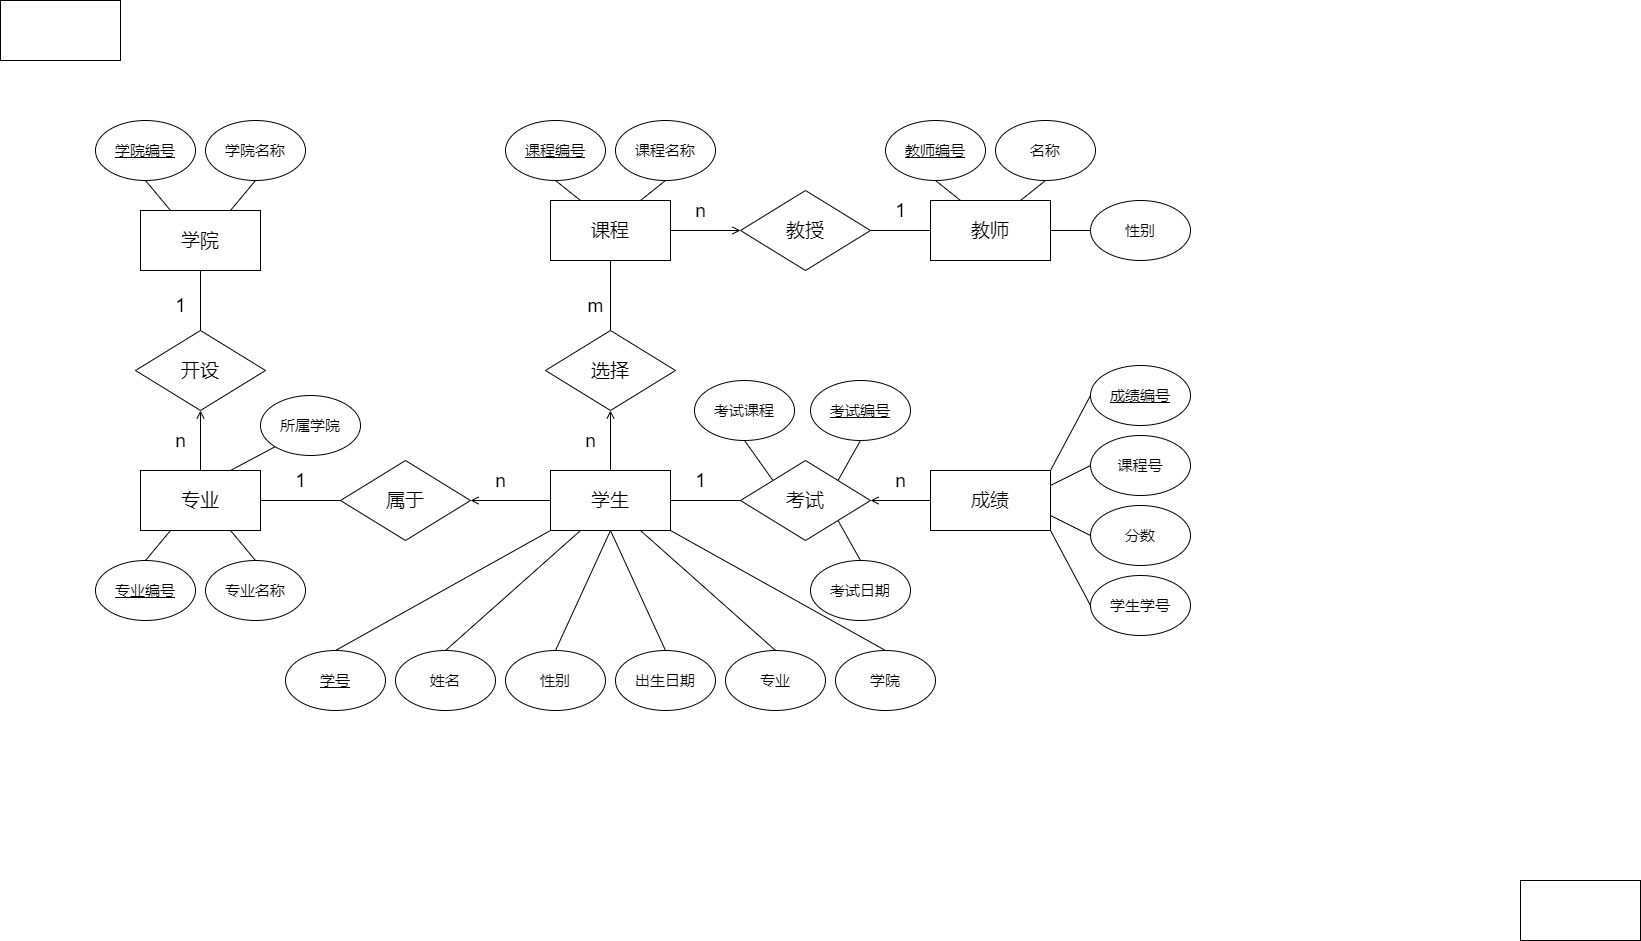

The diagram above was exported from draw.io. Its source (the exported page's mxGraphModel, read from the mxfile embedded in the PNG):
<mxGraphModel dx="1716" dy="1638" grid="1" gridSize="10" guides="1" tooltips="1" connect="1" arrows="1" fold="1" page="1" pageScale="1" pageWidth="827" pageHeight="1169" math="0" shadow="0">
  <root>
    <mxCell id="0" />
    <mxCell id="1" parent="0" />
    <mxCell id="28" style="rounded=0;orthogonalLoop=1;jettySize=auto;html=1;exitX=0.5;exitY=1;exitDx=0;exitDy=0;entryX=0.5;entryY=0;entryDx=0;entryDy=0;fontSize=19;endArrow=none;endFill=0;" edge="1" parent="1" source="2" target="23">
      <mxGeometry relative="1" as="geometry" />
    </mxCell>
    <mxCell id="51" style="edgeStyle=none;rounded=0;orthogonalLoop=1;jettySize=auto;html=1;exitX=0.25;exitY=0;exitDx=0;exitDy=0;entryX=0.5;entryY=1;entryDx=0;entryDy=0;startArrow=none;startFill=0;endArrow=none;endFill=0;fontSize=19;" edge="1" parent="1" source="2" target="49">
      <mxGeometry relative="1" as="geometry" />
    </mxCell>
    <mxCell id="52" style="edgeStyle=none;rounded=0;orthogonalLoop=1;jettySize=auto;html=1;exitX=0.75;exitY=0;exitDx=0;exitDy=0;entryX=0.5;entryY=1;entryDx=0;entryDy=0;startArrow=none;startFill=0;endArrow=none;endFill=0;fontSize=19;" edge="1" parent="1" source="2" target="50">
      <mxGeometry relative="1" as="geometry" />
    </mxCell>
    <mxCell id="2" value="学院" style="rounded=0;whiteSpace=wrap;html=1;fontSize=19;" vertex="1" parent="1">
      <mxGeometry x="-140" y="70" width="120" height="60" as="geometry" />
    </mxCell>
    <mxCell id="36" style="edgeStyle=none;rounded=0;orthogonalLoop=1;jettySize=auto;html=1;exitX=1;exitY=0.5;exitDx=0;exitDy=0;entryX=0;entryY=0.5;entryDx=0;entryDy=0;endArrow=none;endFill=0;fontSize=19;" edge="1" parent="1" source="15" target="21">
      <mxGeometry relative="1" as="geometry" />
    </mxCell>
    <mxCell id="88" style="edgeStyle=none;rounded=0;orthogonalLoop=1;jettySize=auto;html=1;exitX=0;exitY=1;exitDx=0;exitDy=0;entryX=0.5;entryY=0;entryDx=0;entryDy=0;startArrow=none;startFill=0;endArrow=none;endFill=0;fontSize=15;" edge="1" parent="1" source="15" target="57">
      <mxGeometry relative="1" as="geometry" />
    </mxCell>
    <mxCell id="89" style="edgeStyle=none;rounded=0;orthogonalLoop=1;jettySize=auto;html=1;exitX=0.25;exitY=1;exitDx=0;exitDy=0;entryX=0.5;entryY=0;entryDx=0;entryDy=0;startArrow=none;startFill=0;endArrow=none;endFill=0;fontSize=15;" edge="1" parent="1" source="15" target="58">
      <mxGeometry relative="1" as="geometry" />
    </mxCell>
    <mxCell id="90" style="edgeStyle=none;rounded=0;orthogonalLoop=1;jettySize=auto;html=1;exitX=0.5;exitY=1;exitDx=0;exitDy=0;entryX=0.5;entryY=0;entryDx=0;entryDy=0;startArrow=none;startFill=0;endArrow=none;endFill=0;fontSize=15;" edge="1" parent="1" source="15" target="61">
      <mxGeometry relative="1" as="geometry" />
    </mxCell>
    <mxCell id="91" style="edgeStyle=none;rounded=0;orthogonalLoop=1;jettySize=auto;html=1;exitX=0.5;exitY=1;exitDx=0;exitDy=0;entryX=0.5;entryY=0;entryDx=0;entryDy=0;startArrow=none;startFill=0;endArrow=none;endFill=0;fontSize=15;" edge="1" parent="1" source="15" target="62">
      <mxGeometry relative="1" as="geometry" />
    </mxCell>
    <mxCell id="92" style="edgeStyle=none;rounded=0;orthogonalLoop=1;jettySize=auto;html=1;exitX=0.75;exitY=1;exitDx=0;exitDy=0;entryX=0.5;entryY=0;entryDx=0;entryDy=0;startArrow=none;startFill=0;endArrow=none;endFill=0;fontSize=15;" edge="1" parent="1" source="15" target="63">
      <mxGeometry relative="1" as="geometry" />
    </mxCell>
    <mxCell id="93" style="edgeStyle=none;rounded=0;orthogonalLoop=1;jettySize=auto;html=1;exitX=1;exitY=1;exitDx=0;exitDy=0;entryX=0.5;entryY=0;entryDx=0;entryDy=0;startArrow=none;startFill=0;endArrow=none;endFill=0;fontSize=15;" edge="1" parent="1" source="15" target="64">
      <mxGeometry relative="1" as="geometry" />
    </mxCell>
    <mxCell id="15" value="学生" style="rounded=0;whiteSpace=wrap;html=1;fontSize=19;" vertex="1" parent="1">
      <mxGeometry x="270" y="330" width="120" height="60" as="geometry" />
    </mxCell>
    <mxCell id="99" style="edgeStyle=none;rounded=0;orthogonalLoop=1;jettySize=auto;html=1;exitX=1;exitY=0;exitDx=0;exitDy=0;entryX=0;entryY=0.5;entryDx=0;entryDy=0;startArrow=none;startFill=0;endArrow=none;endFill=0;fontSize=15;" edge="1" parent="1" source="16" target="66">
      <mxGeometry relative="1" as="geometry" />
    </mxCell>
    <mxCell id="100" style="edgeStyle=none;rounded=0;orthogonalLoop=1;jettySize=auto;html=1;exitX=1;exitY=0.25;exitDx=0;exitDy=0;entryX=0;entryY=0.5;entryDx=0;entryDy=0;startArrow=none;startFill=0;endArrow=none;endFill=0;fontSize=15;" edge="1" parent="1" source="16" target="67">
      <mxGeometry relative="1" as="geometry" />
    </mxCell>
    <mxCell id="101" style="edgeStyle=none;rounded=0;orthogonalLoop=1;jettySize=auto;html=1;exitX=1;exitY=0.75;exitDx=0;exitDy=0;entryX=0;entryY=0.5;entryDx=0;entryDy=0;startArrow=none;startFill=0;endArrow=none;endFill=0;fontSize=15;" edge="1" parent="1" source="16" target="97">
      <mxGeometry relative="1" as="geometry" />
    </mxCell>
    <mxCell id="102" style="edgeStyle=none;rounded=0;orthogonalLoop=1;jettySize=auto;html=1;exitX=1;exitY=1;exitDx=0;exitDy=0;entryX=0;entryY=0.5;entryDx=0;entryDy=0;startArrow=none;startFill=0;endArrow=none;endFill=0;fontSize=15;" edge="1" parent="1" source="16" target="68">
      <mxGeometry relative="1" as="geometry" />
    </mxCell>
    <mxCell id="16" value="成绩" style="rounded=0;whiteSpace=wrap;html=1;fontSize=19;" vertex="1" parent="1">
      <mxGeometry x="650" y="330" width="120" height="60" as="geometry" />
    </mxCell>
    <mxCell id="30" style="edgeStyle=none;rounded=0;orthogonalLoop=1;jettySize=auto;html=1;exitX=1;exitY=0.5;exitDx=0;exitDy=0;entryX=0;entryY=0.5;entryDx=0;entryDy=0;endArrow=none;endFill=0;fontSize=19;" edge="1" parent="1" source="17" target="25">
      <mxGeometry relative="1" as="geometry" />
    </mxCell>
    <mxCell id="55" style="edgeStyle=none;rounded=0;orthogonalLoop=1;jettySize=auto;html=1;exitX=0.25;exitY=1;exitDx=0;exitDy=0;entryX=0.5;entryY=0;entryDx=0;entryDy=0;startArrow=none;startFill=0;endArrow=none;endFill=0;fontSize=15;" edge="1" parent="1" source="17" target="53">
      <mxGeometry relative="1" as="geometry" />
    </mxCell>
    <mxCell id="56" style="edgeStyle=none;rounded=0;orthogonalLoop=1;jettySize=auto;html=1;exitX=0.75;exitY=1;exitDx=0;exitDy=0;entryX=0.5;entryY=0;entryDx=0;entryDy=0;startArrow=none;startFill=0;endArrow=none;endFill=0;fontSize=15;" edge="1" parent="1" source="17" target="54">
      <mxGeometry relative="1" as="geometry" />
    </mxCell>
    <mxCell id="95" style="edgeStyle=none;rounded=0;orthogonalLoop=1;jettySize=auto;html=1;exitX=0.75;exitY=0;exitDx=0;exitDy=0;entryX=0;entryY=1;entryDx=0;entryDy=0;startArrow=none;startFill=0;endArrow=none;endFill=0;fontSize=15;" edge="1" parent="1" source="17" target="94">
      <mxGeometry relative="1" as="geometry" />
    </mxCell>
    <mxCell id="17" value="专业" style="rounded=0;whiteSpace=wrap;html=1;fontSize=19;" vertex="1" parent="1">
      <mxGeometry x="-140" y="330" width="120" height="60" as="geometry" />
    </mxCell>
    <mxCell id="32" style="edgeStyle=none;rounded=0;orthogonalLoop=1;jettySize=auto;html=1;exitX=0.5;exitY=1;exitDx=0;exitDy=0;entryX=0.5;entryY=0;entryDx=0;entryDy=0;endArrow=none;endFill=0;fontSize=19;" edge="1" parent="1" source="18" target="20">
      <mxGeometry relative="1" as="geometry" />
    </mxCell>
    <mxCell id="34" style="edgeStyle=none;rounded=0;orthogonalLoop=1;jettySize=auto;html=1;exitX=1;exitY=0.5;exitDx=0;exitDy=0;entryX=0;entryY=0.5;entryDx=0;entryDy=0;endArrow=open;endFill=0;fontSize=19;startArrow=none;startFill=0;" edge="1" parent="1" source="18" target="22">
      <mxGeometry relative="1" as="geometry" />
    </mxCell>
    <mxCell id="77" style="edgeStyle=none;rounded=0;orthogonalLoop=1;jettySize=auto;html=1;exitX=0.25;exitY=0;exitDx=0;exitDy=0;entryX=0.5;entryY=1;entryDx=0;entryDy=0;startArrow=none;startFill=0;endArrow=none;endFill=0;fontSize=15;" edge="1" parent="1" source="18" target="72">
      <mxGeometry relative="1" as="geometry" />
    </mxCell>
    <mxCell id="78" style="edgeStyle=none;rounded=0;orthogonalLoop=1;jettySize=auto;html=1;exitX=0.75;exitY=0;exitDx=0;exitDy=0;entryX=0.5;entryY=1;entryDx=0;entryDy=0;startArrow=none;startFill=0;endArrow=none;endFill=0;fontSize=15;" edge="1" parent="1" source="18" target="73">
      <mxGeometry relative="1" as="geometry" />
    </mxCell>
    <mxCell id="18" value="课程" style="rounded=0;whiteSpace=wrap;html=1;fontSize=19;" vertex="1" parent="1">
      <mxGeometry x="270" y="60" width="120" height="60" as="geometry" />
    </mxCell>
    <mxCell id="79" style="edgeStyle=none;rounded=0;orthogonalLoop=1;jettySize=auto;html=1;exitX=0.25;exitY=0;exitDx=0;exitDy=0;entryX=0.5;entryY=1;entryDx=0;entryDy=0;startArrow=none;startFill=0;endArrow=none;endFill=0;fontSize=15;" edge="1" parent="1" source="19" target="74">
      <mxGeometry relative="1" as="geometry" />
    </mxCell>
    <mxCell id="80" style="edgeStyle=none;rounded=0;orthogonalLoop=1;jettySize=auto;html=1;exitX=0.75;exitY=0;exitDx=0;exitDy=0;entryX=0.5;entryY=1;entryDx=0;entryDy=0;startArrow=none;startFill=0;endArrow=none;endFill=0;fontSize=15;" edge="1" parent="1" source="19" target="75">
      <mxGeometry relative="1" as="geometry" />
    </mxCell>
    <mxCell id="81" style="edgeStyle=none;rounded=0;orthogonalLoop=1;jettySize=auto;html=1;exitX=1;exitY=0.5;exitDx=0;exitDy=0;entryX=0;entryY=0.5;entryDx=0;entryDy=0;startArrow=none;startFill=0;endArrow=none;endFill=0;fontSize=15;" edge="1" parent="1" source="19" target="76">
      <mxGeometry relative="1" as="geometry" />
    </mxCell>
    <mxCell id="19" value="教师" style="rounded=0;whiteSpace=wrap;html=1;fontSize=19;" vertex="1" parent="1">
      <mxGeometry x="650" y="60" width="120" height="60" as="geometry" />
    </mxCell>
    <mxCell id="33" style="edgeStyle=none;rounded=0;orthogonalLoop=1;jettySize=auto;html=1;exitX=0.5;exitY=1;exitDx=0;exitDy=0;entryX=0.5;entryY=0;entryDx=0;entryDy=0;endArrow=none;endFill=0;fontSize=19;startArrow=open;startFill=0;" edge="1" parent="1" source="20" target="15">
      <mxGeometry relative="1" as="geometry" />
    </mxCell>
    <mxCell id="20" value="选择" style="rhombus;whiteSpace=wrap;html=1;fontSize=19;" vertex="1" parent="1">
      <mxGeometry x="265" y="190" width="130" height="80" as="geometry" />
    </mxCell>
    <mxCell id="37" style="edgeStyle=none;rounded=0;orthogonalLoop=1;jettySize=auto;html=1;exitX=1;exitY=0.5;exitDx=0;exitDy=0;entryX=0;entryY=0.5;entryDx=0;entryDy=0;endArrow=none;endFill=0;fontSize=19;startArrow=open;startFill=0;" edge="1" parent="1" source="21" target="16">
      <mxGeometry relative="1" as="geometry" />
    </mxCell>
    <mxCell id="85" style="edgeStyle=none;rounded=0;orthogonalLoop=1;jettySize=auto;html=1;exitX=1;exitY=0;exitDx=0;exitDy=0;entryX=0.5;entryY=1;entryDx=0;entryDy=0;startArrow=none;startFill=0;endArrow=none;endFill=0;fontSize=15;" edge="1" parent="1" source="21" target="69">
      <mxGeometry relative="1" as="geometry" />
    </mxCell>
    <mxCell id="86" style="edgeStyle=none;rounded=0;orthogonalLoop=1;jettySize=auto;html=1;exitX=0;exitY=0;exitDx=0;exitDy=0;entryX=0.5;entryY=1;entryDx=0;entryDy=0;startArrow=none;startFill=0;endArrow=none;endFill=0;fontSize=15;" edge="1" parent="1" source="21" target="71">
      <mxGeometry relative="1" as="geometry" />
    </mxCell>
    <mxCell id="87" style="edgeStyle=none;rounded=0;orthogonalLoop=1;jettySize=auto;html=1;exitX=1;exitY=1;exitDx=0;exitDy=0;entryX=0.5;entryY=0;entryDx=0;entryDy=0;startArrow=none;startFill=0;endArrow=none;endFill=0;fontSize=15;" edge="1" parent="1" source="21" target="70">
      <mxGeometry relative="1" as="geometry" />
    </mxCell>
    <mxCell id="21" value="考试" style="rhombus;whiteSpace=wrap;html=1;fontSize=19;" vertex="1" parent="1">
      <mxGeometry x="460" y="320" width="130" height="80" as="geometry" />
    </mxCell>
    <mxCell id="35" style="edgeStyle=none;rounded=0;orthogonalLoop=1;jettySize=auto;html=1;exitX=1;exitY=0.5;exitDx=0;exitDy=0;entryX=0;entryY=0.5;entryDx=0;entryDy=0;endArrow=none;endFill=0;fontSize=19;" edge="1" parent="1" source="22" target="19">
      <mxGeometry relative="1" as="geometry" />
    </mxCell>
    <mxCell id="22" value="教授" style="rhombus;whiteSpace=wrap;html=1;fontSize=19;" vertex="1" parent="1">
      <mxGeometry x="460" y="50" width="130" height="80" as="geometry" />
    </mxCell>
    <mxCell id="29" style="edgeStyle=none;rounded=0;orthogonalLoop=1;jettySize=auto;html=1;exitX=0.5;exitY=1;exitDx=0;exitDy=0;entryX=0.5;entryY=0;entryDx=0;entryDy=0;fontSize=19;endArrow=none;endFill=0;startArrow=open;startFill=0;" edge="1" parent="1" source="23" target="17">
      <mxGeometry relative="1" as="geometry" />
    </mxCell>
    <mxCell id="23" value="开设" style="rhombus;whiteSpace=wrap;html=1;fontSize=19;" vertex="1" parent="1">
      <mxGeometry x="-145" y="190" width="130" height="80" as="geometry" />
    </mxCell>
    <mxCell id="31" style="edgeStyle=none;rounded=0;orthogonalLoop=1;jettySize=auto;html=1;exitX=1;exitY=0.5;exitDx=0;exitDy=0;entryX=0;entryY=0.5;entryDx=0;entryDy=0;endArrow=none;endFill=0;fontSize=19;startArrow=open;startFill=0;" edge="1" parent="1" source="25" target="15">
      <mxGeometry relative="1" as="geometry" />
    </mxCell>
    <mxCell id="25" value="属于" style="rhombus;whiteSpace=wrap;html=1;fontSize=19;" vertex="1" parent="1">
      <mxGeometry x="60" y="320" width="130" height="80" as="geometry" />
    </mxCell>
    <mxCell id="26" value="" style="rounded=0;whiteSpace=wrap;html=1;fontSize=19;" vertex="1" parent="1">
      <mxGeometry x="-280" y="-140" width="120" height="60" as="geometry" />
    </mxCell>
    <mxCell id="27" value="" style="rounded=0;whiteSpace=wrap;html=1;fontSize=19;" vertex="1" parent="1">
      <mxGeometry x="1240" y="740" width="120" height="60" as="geometry" />
    </mxCell>
    <mxCell id="39" value="1" style="text;html=1;align=center;verticalAlign=middle;resizable=0;points=[];autosize=1;fontSize=19;" vertex="1" parent="1">
      <mxGeometry x="-115" y="150" width="30" height="30" as="geometry" />
    </mxCell>
    <mxCell id="40" value="n" style="text;html=1;align=center;verticalAlign=middle;resizable=0;points=[];autosize=1;fontSize=19;" vertex="1" parent="1">
      <mxGeometry x="-115" y="285" width="30" height="30" as="geometry" />
    </mxCell>
    <mxCell id="41" value="1" style="text;html=1;align=center;verticalAlign=middle;resizable=0;points=[];autosize=1;fontSize=19;" vertex="1" parent="1">
      <mxGeometry x="5" y="325" width="30" height="30" as="geometry" />
    </mxCell>
    <mxCell id="42" value="n" style="text;html=1;align=center;verticalAlign=middle;resizable=0;points=[];autosize=1;fontSize=19;" vertex="1" parent="1">
      <mxGeometry x="205" y="325" width="30" height="30" as="geometry" />
    </mxCell>
    <mxCell id="43" value="m" style="text;html=1;align=center;verticalAlign=middle;resizable=0;points=[];autosize=1;fontSize=19;" vertex="1" parent="1">
      <mxGeometry x="300" y="150" width="30" height="30" as="geometry" />
    </mxCell>
    <mxCell id="44" value="n" style="text;html=1;align=center;verticalAlign=middle;resizable=0;points=[];autosize=1;fontSize=19;" vertex="1" parent="1">
      <mxGeometry x="295" y="285" width="30" height="30" as="geometry" />
    </mxCell>
    <mxCell id="45" value="n" style="text;html=1;align=center;verticalAlign=middle;resizable=0;points=[];autosize=1;fontSize=19;" vertex="1" parent="1">
      <mxGeometry x="405" y="55" width="30" height="30" as="geometry" />
    </mxCell>
    <mxCell id="46" value="1" style="text;html=1;align=center;verticalAlign=middle;resizable=0;points=[];autosize=1;fontSize=19;" vertex="1" parent="1">
      <mxGeometry x="605" y="55" width="30" height="30" as="geometry" />
    </mxCell>
    <mxCell id="47" value="n" style="text;html=1;align=center;verticalAlign=middle;resizable=0;points=[];autosize=1;fontSize=19;" vertex="1" parent="1">
      <mxGeometry x="605" y="325" width="30" height="30" as="geometry" />
    </mxCell>
    <mxCell id="48" value="1" style="text;html=1;align=center;verticalAlign=middle;resizable=0;points=[];autosize=1;fontSize=19;" vertex="1" parent="1">
      <mxGeometry x="405" y="325" width="30" height="30" as="geometry" />
    </mxCell>
    <mxCell id="49" value="学院编号" style="ellipse;whiteSpace=wrap;html=1;fontSize=15;fontStyle=4" vertex="1" parent="1">
      <mxGeometry x="-185" y="-20" width="100" height="60" as="geometry" />
    </mxCell>
    <mxCell id="50" value="学院名称" style="ellipse;whiteSpace=wrap;html=1;fontSize=15;" vertex="1" parent="1">
      <mxGeometry x="-75" y="-20" width="100" height="60" as="geometry" />
    </mxCell>
    <mxCell id="53" value="专业编号" style="ellipse;whiteSpace=wrap;html=1;fontSize=15;fontStyle=4" vertex="1" parent="1">
      <mxGeometry x="-185" y="420" width="100" height="60" as="geometry" />
    </mxCell>
    <mxCell id="54" value="专业名称" style="ellipse;whiteSpace=wrap;html=1;fontSize=15;" vertex="1" parent="1">
      <mxGeometry x="-75" y="420" width="100" height="60" as="geometry" />
    </mxCell>
    <mxCell id="57" value="学号" style="ellipse;whiteSpace=wrap;html=1;fontSize=15;fontStyle=4" vertex="1" parent="1">
      <mxGeometry x="5" y="510" width="100" height="60" as="geometry" />
    </mxCell>
    <mxCell id="58" value="姓名" style="ellipse;whiteSpace=wrap;html=1;fontSize=15;" vertex="1" parent="1">
      <mxGeometry x="115" y="510" width="100" height="60" as="geometry" />
    </mxCell>
    <mxCell id="61" value="性别" style="ellipse;whiteSpace=wrap;html=1;fontSize=15;" vertex="1" parent="1">
      <mxGeometry x="225" y="510" width="100" height="60" as="geometry" />
    </mxCell>
    <mxCell id="62" value="出生日期" style="ellipse;whiteSpace=wrap;html=1;fontSize=15;" vertex="1" parent="1">
      <mxGeometry x="335" y="510" width="100" height="60" as="geometry" />
    </mxCell>
    <mxCell id="63" value="专业" style="ellipse;whiteSpace=wrap;html=1;fontSize=15;" vertex="1" parent="1">
      <mxGeometry x="445" y="510" width="100" height="60" as="geometry" />
    </mxCell>
    <mxCell id="64" value="学院" style="ellipse;whiteSpace=wrap;html=1;fontSize=15;" vertex="1" parent="1">
      <mxGeometry x="555" y="510" width="100" height="60" as="geometry" />
    </mxCell>
    <mxCell id="66" value="成绩编号" style="ellipse;whiteSpace=wrap;html=1;fontSize=15;fontStyle=4" vertex="1" parent="1">
      <mxGeometry x="810" y="225" width="100" height="60" as="geometry" />
    </mxCell>
    <mxCell id="67" value="课程号" style="ellipse;whiteSpace=wrap;html=1;fontSize=15;" vertex="1" parent="1">
      <mxGeometry x="810" y="295" width="100" height="60" as="geometry" />
    </mxCell>
    <mxCell id="68" value="学生学号" style="ellipse;whiteSpace=wrap;html=1;fontSize=15;" vertex="1" parent="1">
      <mxGeometry x="810" y="435" width="100" height="60" as="geometry" />
    </mxCell>
    <mxCell id="69" value="考试编号" style="ellipse;whiteSpace=wrap;html=1;fontSize=15;fontStyle=4" vertex="1" parent="1">
      <mxGeometry x="530" y="240" width="100" height="60" as="geometry" />
    </mxCell>
    <mxCell id="70" value="考试日期" style="ellipse;whiteSpace=wrap;html=1;fontSize=15;" vertex="1" parent="1">
      <mxGeometry x="530" y="420" width="100" height="60" as="geometry" />
    </mxCell>
    <mxCell id="71" value="考试课程" style="ellipse;whiteSpace=wrap;html=1;fontSize=15;" vertex="1" parent="1">
      <mxGeometry x="414" y="240" width="100" height="60" as="geometry" />
    </mxCell>
    <mxCell id="72" value="课程编号" style="ellipse;whiteSpace=wrap;html=1;fontSize=15;fontStyle=4" vertex="1" parent="1">
      <mxGeometry x="225" y="-20" width="100" height="60" as="geometry" />
    </mxCell>
    <mxCell id="73" value="课程名称" style="ellipse;whiteSpace=wrap;html=1;fontSize=15;" vertex="1" parent="1">
      <mxGeometry x="335" y="-20" width="100" height="60" as="geometry" />
    </mxCell>
    <mxCell id="74" value="教师编号" style="ellipse;whiteSpace=wrap;html=1;fontSize=15;fontStyle=4" vertex="1" parent="1">
      <mxGeometry x="605" y="-20" width="100" height="60" as="geometry" />
    </mxCell>
    <mxCell id="75" value="名称" style="ellipse;whiteSpace=wrap;html=1;fontSize=15;" vertex="1" parent="1">
      <mxGeometry x="715" y="-20" width="100" height="60" as="geometry" />
    </mxCell>
    <mxCell id="76" value="性别" style="ellipse;whiteSpace=wrap;html=1;fontSize=15;" vertex="1" parent="1">
      <mxGeometry x="810" y="60" width="100" height="60" as="geometry" />
    </mxCell>
    <mxCell id="94" value="所属学院" style="ellipse;whiteSpace=wrap;html=1;fontSize=15;" vertex="1" parent="1">
      <mxGeometry x="-20" y="255" width="100" height="60" as="geometry" />
    </mxCell>
    <mxCell id="97" value="分数" style="ellipse;whiteSpace=wrap;html=1;fontSize=15;" vertex="1" parent="1">
      <mxGeometry x="810" y="365" width="100" height="60" as="geometry" />
    </mxCell>
  </root>
</mxGraphModel>